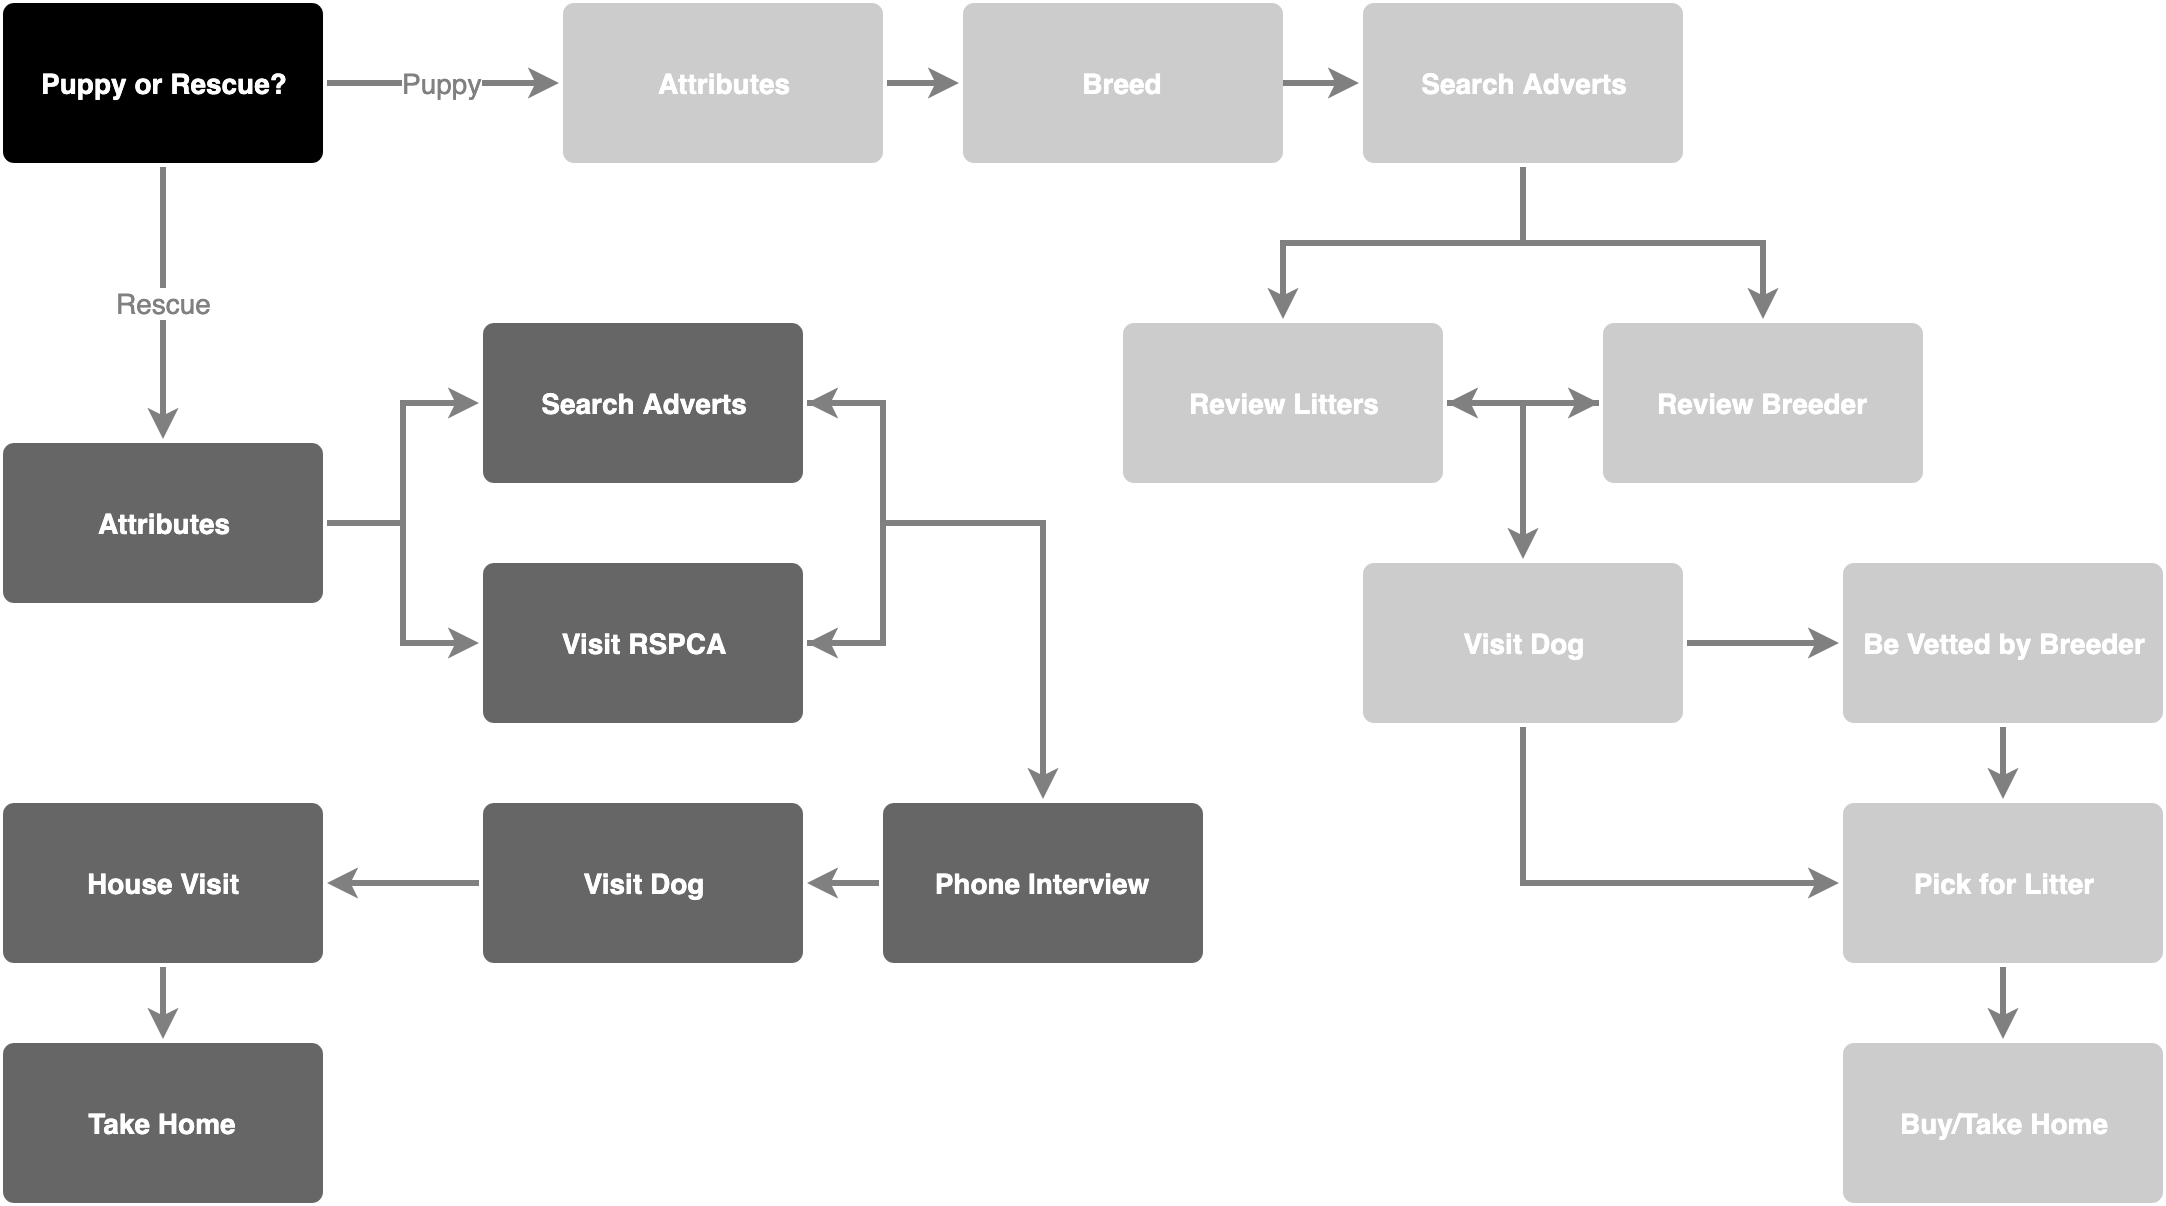

The diagram above was exported from draw.io. Its source (the exported page's mxGraphModel, read from the mxfile embedded in the PNG):
<mxGraphModel dx="1092" dy="1116" grid="0" gridSize="10" guides="1" tooltips="1" connect="1" arrows="1" fold="1" page="0" pageScale="1" pageWidth="1169" pageHeight="827" background="none" math="0" shadow="0">
  <root>
    <mxCell id="0" />
    <mxCell id="1" parent="0" />
    <mxCell id="2GapASwN4tFEB5QIuqRX-1787" value="Puppy" style="edgeStyle=orthogonalEdgeStyle;rounded=0;orthogonalLoop=1;jettySize=auto;html=1;exitX=1;exitY=0.5;exitDx=0;exitDy=0;entryX=0;entryY=0.5;entryDx=0;entryDy=0;fillColor=#ffe6cc;strokeColor=#808080;strokeWidth=3;fontSize=14;fontColor=#808080;" parent="1" source="1764" target="2GapASwN4tFEB5QIuqRX-1783" edge="1">
      <mxGeometry relative="1" as="geometry" />
    </mxCell>
    <mxCell id="2GapASwN4tFEB5QIuqRX-1822" value="Rescue" style="edgeStyle=orthogonalEdgeStyle;rounded=0;orthogonalLoop=1;jettySize=auto;html=1;exitX=0.5;exitY=1;exitDx=0;exitDy=0;entryX=0.5;entryY=0;entryDx=0;entryDy=0;strokeColor=#808080;strokeWidth=3;fontSize=14;fontColor=#808080;" parent="1" source="1764" target="2GapASwN4tFEB5QIuqRX-1821" edge="1">
      <mxGeometry relative="1" as="geometry" />
    </mxCell>
    <mxCell id="1764" value="Puppy or Rescue?" style="rounded=1;whiteSpace=wrap;html=1;shadow=0;labelBackgroundColor=none;strokeColor=none;strokeWidth=3;fillColor=#000000;fontFamily=Helvetica;fontSize=14;fontColor=#FFFFFF;align=center;spacing=5;fontStyle=1;arcSize=7;perimeterSpacing=2;" parent="1" vertex="1">
      <mxGeometry x="1200" y="40" width="160" height="80" as="geometry" />
    </mxCell>
    <mxCell id="2GapASwN4tFEB5QIuqRX-1788" style="edgeStyle=orthogonalEdgeStyle;rounded=0;orthogonalLoop=1;jettySize=auto;html=1;exitX=1;exitY=0.5;exitDx=0;exitDy=0;strokeColor=#808080;strokeWidth=3;" parent="1" source="2GapASwN4tFEB5QIuqRX-1783" target="2GapASwN4tFEB5QIuqRX-1784" edge="1">
      <mxGeometry relative="1" as="geometry" />
    </mxCell>
    <mxCell id="2GapASwN4tFEB5QIuqRX-1783" value="Attributes" style="rounded=1;whiteSpace=wrap;html=1;shadow=0;labelBackgroundColor=none;strokeColor=none;strokeWidth=3;fillColor=#CCCCCC;fontFamily=Helvetica;fontSize=14;fontColor=#FFFFFF;align=center;spacing=5;fontStyle=1;arcSize=7;perimeterSpacing=2;" parent="1" vertex="1">
      <mxGeometry x="1480" y="40" width="160" height="80" as="geometry" />
    </mxCell>
    <mxCell id="2GapASwN4tFEB5QIuqRX-1807" style="edgeStyle=orthogonalEdgeStyle;rounded=0;orthogonalLoop=1;jettySize=auto;html=1;exitX=1;exitY=0.5;exitDx=0;exitDy=0;entryX=0;entryY=0.5;entryDx=0;entryDy=0;strokeColor=#808080;strokeWidth=3;" parent="1" target="2GapASwN4tFEB5QIuqRX-1785" edge="1">
      <mxGeometry relative="1" as="geometry">
        <mxPoint x="1802.2857142857144" y="80.00000000000011" as="sourcePoint" />
      </mxGeometry>
    </mxCell>
    <mxCell id="2GapASwN4tFEB5QIuqRX-1784" value="Breed" style="rounded=1;whiteSpace=wrap;html=1;shadow=0;labelBackgroundColor=none;strokeColor=none;strokeWidth=3;fillColor=#CCCCCC;fontFamily=Helvetica;fontSize=14;fontColor=#FFFFFF;align=center;spacing=5;fontStyle=1;arcSize=7;perimeterSpacing=2;" parent="1" vertex="1">
      <mxGeometry x="1680" y="40" width="160" height="80" as="geometry" />
    </mxCell>
    <mxCell id="2GapASwN4tFEB5QIuqRX-1810" style="edgeStyle=orthogonalEdgeStyle;rounded=0;orthogonalLoop=1;jettySize=auto;html=1;exitX=0.5;exitY=1;exitDx=0;exitDy=0;entryX=0.5;entryY=0;entryDx=0;entryDy=0;strokeColor=#808080;strokeWidth=3;" parent="1" source="2GapASwN4tFEB5QIuqRX-1785" target="2GapASwN4tFEB5QIuqRX-1786" edge="1">
      <mxGeometry relative="1" as="geometry" />
    </mxCell>
    <mxCell id="2GapASwN4tFEB5QIuqRX-1811" style="edgeStyle=orthogonalEdgeStyle;rounded=0;orthogonalLoop=1;jettySize=auto;html=1;exitX=0.5;exitY=1;exitDx=0;exitDy=0;entryX=0.5;entryY=0;entryDx=0;entryDy=0;strokeColor=#808080;strokeWidth=3;" parent="1" source="2GapASwN4tFEB5QIuqRX-1785" target="2GapASwN4tFEB5QIuqRX-1792" edge="1">
      <mxGeometry relative="1" as="geometry" />
    </mxCell>
    <mxCell id="2GapASwN4tFEB5QIuqRX-1785" value="Search Adverts&lt;br&gt;" style="rounded=1;whiteSpace=wrap;html=1;shadow=0;labelBackgroundColor=none;strokeColor=none;strokeWidth=3;fillColor=#CCCCCC;fontFamily=Helvetica;fontSize=14;fontColor=#FFFFFF;align=center;spacing=5;fontStyle=1;arcSize=7;perimeterSpacing=2;" parent="1" vertex="1">
      <mxGeometry x="1880" y="40" width="160" height="80" as="geometry" />
    </mxCell>
    <mxCell id="2GapASwN4tFEB5QIuqRX-1808" style="edgeStyle=orthogonalEdgeStyle;rounded=0;orthogonalLoop=1;jettySize=auto;html=1;exitX=1;exitY=0.5;exitDx=0;exitDy=0;entryX=0;entryY=0.5;entryDx=0;entryDy=0;strokeColor=#808080;strokeWidth=3;" parent="1" source="2GapASwN4tFEB5QIuqRX-1786" target="2GapASwN4tFEB5QIuqRX-1792" edge="1">
      <mxGeometry relative="1" as="geometry" />
    </mxCell>
    <mxCell id="2GapASwN4tFEB5QIuqRX-1786" value="Review Litters" style="rounded=1;whiteSpace=wrap;html=1;shadow=0;labelBackgroundColor=none;strokeColor=none;strokeWidth=3;fillColor=#CCCCCC;fontFamily=Helvetica;fontSize=14;fontColor=#FFFFFF;align=center;spacing=5;fontStyle=1;arcSize=7;perimeterSpacing=2;" parent="1" vertex="1">
      <mxGeometry x="1760" y="200" width="160" height="80" as="geometry" />
    </mxCell>
    <mxCell id="2GapASwN4tFEB5QIuqRX-1809" style="edgeStyle=orthogonalEdgeStyle;rounded=0;orthogonalLoop=1;jettySize=auto;html=1;exitX=0;exitY=0.5;exitDx=0;exitDy=0;strokeColor=#808080;strokeWidth=3;" parent="1" source="2GapASwN4tFEB5QIuqRX-1792" target="2GapASwN4tFEB5QIuqRX-1786" edge="1">
      <mxGeometry relative="1" as="geometry" />
    </mxCell>
    <mxCell id="2GapASwN4tFEB5QIuqRX-1816" style="edgeStyle=orthogonalEdgeStyle;rounded=0;orthogonalLoop=1;jettySize=auto;html=1;exitX=0;exitY=0.5;exitDx=0;exitDy=0;entryX=0.5;entryY=0;entryDx=0;entryDy=0;strokeColor=#808080;strokeWidth=3;" parent="1" source="2GapASwN4tFEB5QIuqRX-1792" target="2GapASwN4tFEB5QIuqRX-1815" edge="1">
      <mxGeometry relative="1" as="geometry">
        <Array as="points">
          <mxPoint x="1960" y="240" />
        </Array>
      </mxGeometry>
    </mxCell>
    <mxCell id="2GapASwN4tFEB5QIuqRX-1792" value="Review Breeder" style="rounded=1;whiteSpace=wrap;html=1;shadow=0;labelBackgroundColor=none;strokeColor=none;strokeWidth=3;fillColor=#CCCCCC;fontFamily=Helvetica;fontSize=14;fontColor=#FFFFFF;align=center;spacing=5;fontStyle=1;arcSize=7;perimeterSpacing=2;" parent="1" vertex="1">
      <mxGeometry x="2000" y="200" width="160" height="80" as="geometry" />
    </mxCell>
    <mxCell id="2GapASwN4tFEB5QIuqRX-1825" style="edgeStyle=orthogonalEdgeStyle;rounded=0;orthogonalLoop=1;jettySize=auto;html=1;exitX=0.5;exitY=1;exitDx=0;exitDy=0;entryX=0.5;entryY=0;entryDx=0;entryDy=0;strokeColor=#808080;strokeWidth=3;fontSize=14;fontColor=#FF0080;" parent="1" source="2GapASwN4tFEB5QIuqRX-1798" target="2GapASwN4tFEB5QIuqRX-1799" edge="1">
      <mxGeometry relative="1" as="geometry" />
    </mxCell>
    <mxCell id="2GapASwN4tFEB5QIuqRX-1798" value="Pick for Litter" style="rounded=1;whiteSpace=wrap;html=1;shadow=0;labelBackgroundColor=none;strokeColor=none;strokeWidth=3;fillColor=#CCCCCC;fontFamily=Helvetica;fontSize=14;fontColor=#FFFFFF;align=center;spacing=5;fontStyle=1;arcSize=7;perimeterSpacing=2;" parent="1" vertex="1">
      <mxGeometry x="2120" y="440" width="160" height="80" as="geometry" />
    </mxCell>
    <mxCell id="2GapASwN4tFEB5QIuqRX-1799" value="Buy/Take Home" style="rounded=1;whiteSpace=wrap;html=1;shadow=0;labelBackgroundColor=none;strokeColor=none;strokeWidth=3;fillColor=#CCCCCC;fontFamily=Helvetica;fontSize=14;fontColor=#FFFFFF;align=center;spacing=5;fontStyle=1;arcSize=7;perimeterSpacing=2;" parent="1" vertex="1">
      <mxGeometry x="2120" y="560" width="160" height="80" as="geometry" />
    </mxCell>
    <mxCell id="2GapASwN4tFEB5QIuqRX-1819" style="edgeStyle=orthogonalEdgeStyle;rounded=0;orthogonalLoop=1;jettySize=auto;html=1;exitX=0.5;exitY=1;exitDx=0;exitDy=0;entryX=0.5;entryY=0;entryDx=0;entryDy=0;strokeColor=#808080;strokeWidth=3;" parent="1" source="2GapASwN4tFEB5QIuqRX-1802" target="2GapASwN4tFEB5QIuqRX-1798" edge="1">
      <mxGeometry relative="1" as="geometry" />
    </mxCell>
    <mxCell id="2GapASwN4tFEB5QIuqRX-1802" value="Be Vetted by Breeder" style="rounded=1;whiteSpace=wrap;html=1;shadow=0;labelBackgroundColor=none;strokeColor=none;strokeWidth=3;fillColor=#CCCCCC;fontFamily=Helvetica;fontSize=14;fontColor=#FFFFFF;align=center;spacing=5;fontStyle=1;arcSize=7;perimeterSpacing=2;" parent="1" vertex="1">
      <mxGeometry x="2120" y="320" width="160" height="80" as="geometry" />
    </mxCell>
    <mxCell id="2GapASwN4tFEB5QIuqRX-1818" style="edgeStyle=orthogonalEdgeStyle;rounded=0;orthogonalLoop=1;jettySize=auto;html=1;exitX=0.5;exitY=1;exitDx=0;exitDy=0;entryX=0;entryY=0.5;entryDx=0;entryDy=0;strokeColor=#808080;strokeWidth=3;" parent="1" source="2GapASwN4tFEB5QIuqRX-1815" target="2GapASwN4tFEB5QIuqRX-1798" edge="1">
      <mxGeometry relative="1" as="geometry">
        <Array as="points">
          <mxPoint x="1959" y="480" />
        </Array>
      </mxGeometry>
    </mxCell>
    <mxCell id="2GapASwN4tFEB5QIuqRX-1824" style="edgeStyle=orthogonalEdgeStyle;rounded=0;orthogonalLoop=1;jettySize=auto;html=1;exitX=1;exitY=0.5;exitDx=0;exitDy=0;entryX=0;entryY=0.5;entryDx=0;entryDy=0;strokeColor=#808080;strokeWidth=3;fontSize=14;fontColor=#FF0080;" parent="1" source="2GapASwN4tFEB5QIuqRX-1815" target="2GapASwN4tFEB5QIuqRX-1802" edge="1">
      <mxGeometry relative="1" as="geometry" />
    </mxCell>
    <mxCell id="2GapASwN4tFEB5QIuqRX-1815" value="Visit Dog" style="rounded=1;whiteSpace=wrap;html=1;shadow=0;labelBackgroundColor=none;strokeColor=none;strokeWidth=3;fillColor=#CCCCCC;fontFamily=Helvetica;fontSize=14;fontColor=#FFFFFF;align=center;spacing=5;fontStyle=1;arcSize=7;perimeterSpacing=2;" parent="1" vertex="1">
      <mxGeometry x="1880" y="320" width="160" height="80" as="geometry" />
    </mxCell>
    <mxCell id="2GapASwN4tFEB5QIuqRX-1827" style="edgeStyle=orthogonalEdgeStyle;rounded=0;orthogonalLoop=1;jettySize=auto;html=1;exitX=1;exitY=0.5;exitDx=0;exitDy=0;entryX=0;entryY=0.5;entryDx=0;entryDy=0;strokeColor=#808080;strokeWidth=3;fontSize=14;fontColor=#FF0080;" parent="1" source="2GapASwN4tFEB5QIuqRX-1821" target="2GapASwN4tFEB5QIuqRX-1823" edge="1">
      <mxGeometry relative="1" as="geometry">
        <Array as="points">
          <mxPoint x="1399" y="300" />
          <mxPoint x="1399" y="240" />
        </Array>
      </mxGeometry>
    </mxCell>
    <mxCell id="2GapASwN4tFEB5QIuqRX-1828" style="edgeStyle=orthogonalEdgeStyle;rounded=0;orthogonalLoop=1;jettySize=auto;html=1;exitX=1;exitY=0.5;exitDx=0;exitDy=0;entryX=0;entryY=0.5;entryDx=0;entryDy=0;strokeColor=#808080;strokeWidth=3;fontSize=14;fontColor=#FF0080;" parent="1" source="2GapASwN4tFEB5QIuqRX-1821" target="2GapASwN4tFEB5QIuqRX-1826" edge="1">
      <mxGeometry relative="1" as="geometry">
        <Array as="points">
          <mxPoint x="1399" y="300" />
          <mxPoint x="1399" y="360" />
        </Array>
      </mxGeometry>
    </mxCell>
    <mxCell id="2GapASwN4tFEB5QIuqRX-1821" value="Attributes" style="rounded=1;whiteSpace=wrap;html=1;shadow=0;labelBackgroundColor=none;strokeColor=none;strokeWidth=3;fillColor=#666666;fontFamily=Helvetica;fontSize=14;fontColor=#FFFFFF;align=center;spacing=5;fontStyle=1;arcSize=7;perimeterSpacing=2;" parent="1" vertex="1">
      <mxGeometry x="1200" y="260" width="160" height="80" as="geometry" />
    </mxCell>
    <mxCell id="2GapASwN4tFEB5QIuqRX-1829" style="edgeStyle=orthogonalEdgeStyle;rounded=0;orthogonalLoop=1;jettySize=auto;html=1;exitX=1;exitY=0.5;exitDx=0;exitDy=0;entryX=1;entryY=0.5;entryDx=0;entryDy=0;strokeColor=#808080;strokeWidth=3;fontSize=14;fontColor=#FF0080;" parent="1" source="2GapASwN4tFEB5QIuqRX-1823" target="2GapASwN4tFEB5QIuqRX-1826" edge="1">
      <mxGeometry relative="1" as="geometry">
        <Array as="points">
          <mxPoint x="1640" y="240" />
          <mxPoint x="1640" y="360" />
        </Array>
      </mxGeometry>
    </mxCell>
    <mxCell id="9RXUbV_SANWiFdZdgiYA-1767" style="edgeStyle=orthogonalEdgeStyle;rounded=0;orthogonalLoop=1;jettySize=auto;html=1;exitX=1;exitY=0.5;exitDx=0;exitDy=0;entryX=0.5;entryY=0;entryDx=0;entryDy=0;strokeColor=#808080;strokeWidth=3;" parent="1" source="2GapASwN4tFEB5QIuqRX-1823" target="2GapASwN4tFEB5QIuqRX-1831" edge="1">
      <mxGeometry relative="1" as="geometry">
        <Array as="points">
          <mxPoint x="1640" y="240" />
          <mxPoint x="1640" y="300" />
          <mxPoint x="1720" y="300" />
        </Array>
      </mxGeometry>
    </mxCell>
    <mxCell id="2GapASwN4tFEB5QIuqRX-1823" value="Search Adverts" style="rounded=1;whiteSpace=wrap;html=1;shadow=0;labelBackgroundColor=none;strokeColor=none;strokeWidth=3;fillColor=#666666;fontFamily=Helvetica;fontSize=14;fontColor=#FFFFFF;align=center;spacing=5;fontStyle=1;arcSize=7;perimeterSpacing=2;" parent="1" vertex="1">
      <mxGeometry x="1440" y="200" width="160" height="80" as="geometry" />
    </mxCell>
    <mxCell id="2GapASwN4tFEB5QIuqRX-1830" style="edgeStyle=orthogonalEdgeStyle;rounded=0;orthogonalLoop=1;jettySize=auto;html=1;exitX=1;exitY=0.5;exitDx=0;exitDy=0;entryX=1;entryY=0.5;entryDx=0;entryDy=0;strokeColor=#808080;strokeWidth=3;fontSize=14;fontColor=#FF0080;" parent="1" source="2GapASwN4tFEB5QIuqRX-1826" target="2GapASwN4tFEB5QIuqRX-1823" edge="1">
      <mxGeometry relative="1" as="geometry">
        <Array as="points">
          <mxPoint x="1640" y="360" />
          <mxPoint x="1640" y="240" />
        </Array>
      </mxGeometry>
    </mxCell>
    <mxCell id="2GapASwN4tFEB5QIuqRX-1826" value="Visit RSPCA" style="rounded=1;whiteSpace=wrap;html=1;shadow=0;labelBackgroundColor=none;strokeColor=none;strokeWidth=3;fillColor=#666666;fontFamily=Helvetica;fontSize=14;fontColor=#FFFFFF;align=center;spacing=5;fontStyle=1;arcSize=7;perimeterSpacing=2;" parent="1" vertex="1">
      <mxGeometry x="1440" y="320" width="160" height="80" as="geometry" />
    </mxCell>
    <mxCell id="2GapASwN4tFEB5QIuqRX-1836" style="edgeStyle=orthogonalEdgeStyle;rounded=0;orthogonalLoop=1;jettySize=auto;html=1;exitX=0;exitY=0.5;exitDx=0;exitDy=0;entryX=1;entryY=0.5;entryDx=0;entryDy=0;strokeColor=#808080;strokeWidth=3;fontSize=14;fontColor=#FF0080;" parent="1" source="2GapASwN4tFEB5QIuqRX-1831" target="2GapASwN4tFEB5QIuqRX-1833" edge="1">
      <mxGeometry relative="1" as="geometry">
        <Array as="points">
          <mxPoint x="1617" y="480" />
          <mxPoint x="1617" y="480" />
        </Array>
      </mxGeometry>
    </mxCell>
    <mxCell id="2GapASwN4tFEB5QIuqRX-1831" value="Phone Interview" style="rounded=1;whiteSpace=wrap;html=1;shadow=0;labelBackgroundColor=none;strokeColor=none;strokeWidth=3;fillColor=#666666;fontFamily=Helvetica;fontSize=14;fontColor=#FFFFFF;align=center;spacing=5;fontStyle=1;arcSize=7;perimeterSpacing=2;" parent="1" vertex="1">
      <mxGeometry x="1640" y="440" width="160" height="80" as="geometry" />
    </mxCell>
    <mxCell id="2GapASwN4tFEB5QIuqRX-1837" style="edgeStyle=orthogonalEdgeStyle;rounded=0;orthogonalLoop=1;jettySize=auto;html=1;exitX=0;exitY=0.5;exitDx=0;exitDy=0;entryX=1;entryY=0.5;entryDx=0;entryDy=0;strokeColor=#808080;strokeWidth=3;fontSize=14;fontColor=#FF0080;" parent="1" source="2GapASwN4tFEB5QIuqRX-1833" target="2GapASwN4tFEB5QIuqRX-1835" edge="1">
      <mxGeometry relative="1" as="geometry" />
    </mxCell>
    <mxCell id="2GapASwN4tFEB5QIuqRX-1833" value="Visit Dog" style="rounded=1;whiteSpace=wrap;html=1;shadow=0;labelBackgroundColor=none;strokeColor=none;strokeWidth=3;fillColor=#666666;fontFamily=Helvetica;fontSize=14;fontColor=#FFFFFF;align=center;spacing=5;fontStyle=1;arcSize=7;perimeterSpacing=2;" parent="1" vertex="1">
      <mxGeometry x="1440" y="440" width="160" height="80" as="geometry" />
    </mxCell>
    <mxCell id="9RXUbV_SANWiFdZdgiYA-1766" style="edgeStyle=orthogonalEdgeStyle;rounded=0;orthogonalLoop=1;jettySize=auto;html=1;exitX=0.5;exitY=1;exitDx=0;exitDy=0;entryX=0.5;entryY=0;entryDx=0;entryDy=0;strokeWidth=3;strokeColor=#808080;" parent="1" source="2GapASwN4tFEB5QIuqRX-1835" target="9RXUbV_SANWiFdZdgiYA-1764" edge="1">
      <mxGeometry relative="1" as="geometry" />
    </mxCell>
    <mxCell id="2GapASwN4tFEB5QIuqRX-1835" value="House Visit" style="rounded=1;whiteSpace=wrap;html=1;shadow=0;labelBackgroundColor=none;strokeColor=none;strokeWidth=3;fillColor=#666666;fontFamily=Helvetica;fontSize=14;fontColor=#FFFFFF;align=center;spacing=5;fontStyle=1;arcSize=7;perimeterSpacing=2;" parent="1" vertex="1">
      <mxGeometry x="1200" y="440" width="160" height="80" as="geometry" />
    </mxCell>
    <mxCell id="9RXUbV_SANWiFdZdgiYA-1764" value="Take Home" style="rounded=1;whiteSpace=wrap;html=1;shadow=0;labelBackgroundColor=none;strokeColor=none;strokeWidth=3;fillColor=#666666;fontFamily=Helvetica;fontSize=14;fontColor=#FFFFFF;align=center;spacing=5;fontStyle=1;arcSize=7;perimeterSpacing=2;" parent="1" vertex="1">
      <mxGeometry x="1200" y="560" width="160" height="80" as="geometry" />
    </mxCell>
  </root>
</mxGraphModel>